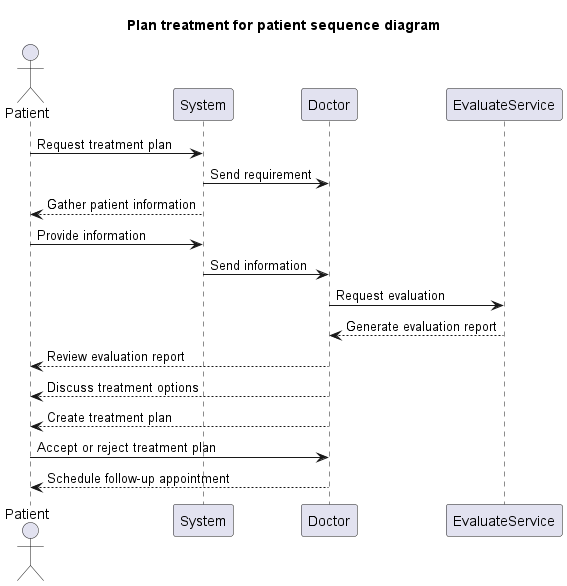

The diagram above was rendered by PlantUML. Its source (embedded in the PNG):
@startuml
title Plan treatment for patient sequence diagram

actor Patient
participant System
participant Doctor
participant EvaluateService

Patient -> System : Request treatment plan
System -> Doctor : Send requirement

System --> Patient : Gather patient information
Patient -> System : Provide information
System -> Doctor : Send information

Doctor -> EvaluateService : Request evaluation
EvaluateService --> Doctor : Generate evaluation report
Doctor --> Patient : Review evaluation report
Doctor --> Patient : Discuss treatment options
Doctor --> Patient : Create treatment plan
Patient -> Doctor : Accept or reject treatment plan
Doctor --> Patient : Schedule follow-up appointment

@enduml